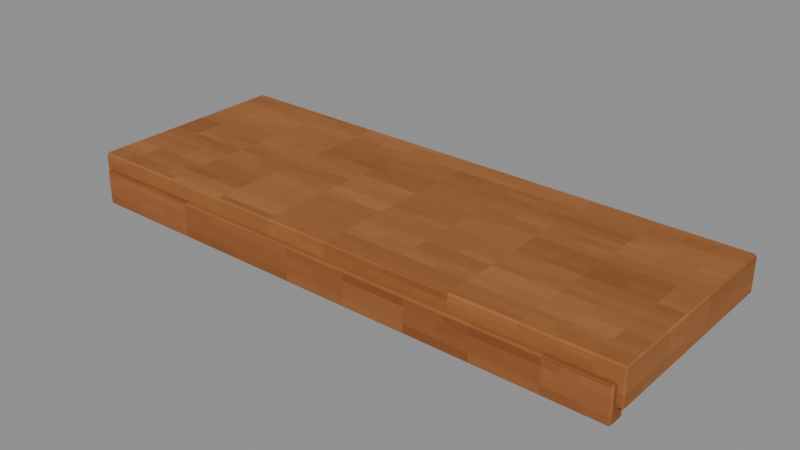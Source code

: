 # Source: Shelf-1.blend  (saved by Blender 4.3.34; exported with 4.5.12 LTS)
import bpy
from mathutils import Matrix  # noqa: F401  (used for matrix-valued properties, if any)

bpy.ops.wm.read_factory_settings(use_empty=True)
scene = bpy.context.scene
scene.name = 'Isolated part'

# ---- collections
col_part_shelf_1 = bpy.data.collections.new('Part.Shelf-1'); scene.collection.children.link(col_part_shelf_1)

# ---- images (referenced by path relative to the original .blend; pixels are not part of the script)
import os
ASSET_DIR = os.environ.get("B2B_ASSET_DIR", "")  # directory of the original .blend (textures are referenced by path, not embedded)
HERE = os.path.dirname(os.path.abspath(__file__))  # packed textures are extracted next to this script under _unpacked/

def load_image(name, relpath, width, height, colorspace="sRGB"):
    """Load a texture the original file referenced (path relative to the .blend, or extracted next to this script)."""
    p = next((c for c in (os.path.join(HERE, relpath), os.path.join(ASSET_DIR, relpath)) if relpath and os.path.exists(c)), "")
    if p:
        img = bpy.data.images.load(p, check_existing=True)
        img.name = name
    else:  # same state as the original file: an image datablock whose file is absent (Cycles renders it pink)
        img = bpy.data.images.new(name, width, height)
        img.source = "FILE"
        img.filepath = "//" + (relpath or name)
    img.colorspace_settings.name = colorspace
    return img
img_minecraft___shelf_oak = load_image('Minecraft • Shelf oak', '_unpacked/Shelf_oak.d4328b0c.png', 64, 64, 'sRGB')
img_minecraft___edge_trim = load_image('Minecraft • Edge trim', '_unpacked/Edge_trim.c9b2b6f2.png', 64, 64, 'sRGB')

# ---- materials (node trees are filled in below, after node groups)
mat_minecraft___shelf_oak = bpy.data.materials.new('Minecraft / Shelf oak')
mat_minecraft___shelf_oak.diffuse_color = (0.5725, 0.3451, 0.1529, 1.0)
mat_minecraft___edge_trim = bpy.data.materials.new('Minecraft / Edge trim')
mat_minecraft___edge_trim.diffuse_color = (0.5843, 0.3451, 0.1647, 1.0)

# ---- material node trees
mat_minecraft___shelf_oak.use_nodes = True; mat_minecraft___shelf_oak.node_tree.nodes.clear()
_N = mat_minecraft___shelf_oak.node_tree.nodes; _L = mat_minecraft___shelf_oak.node_tree.links
n0 = _N.new('ShaderNodeBsdfPrincipled'); n0.name = 'Principled BSDF'; n0.location = (10, 300)
n0.inputs[2].default_value = 0.85
n1 = _N.new('ShaderNodeOutputMaterial'); n1.name = 'Material Output'; n1.location = (300, 300)
n2 = _N.new('ShaderNodeTexImage'); n2.name = 'Image Texture'; n2.location = (-580, 280)
n2.image = img_minecraft___shelf_oak
n2.interpolation = 'Closest'
_L.new(n0.outputs[0], n1.inputs[0])
_L.new(n2.outputs[0], n0.inputs[0])
n1.is_active_output = True
mat_minecraft___edge_trim.use_nodes = True; mat_minecraft___edge_trim.node_tree.nodes.clear()
_N = mat_minecraft___edge_trim.node_tree.nodes; _L = mat_minecraft___edge_trim.node_tree.links
n0 = _N.new('ShaderNodeBsdfPrincipled'); n0.name = 'Principled BSDF'; n0.location = (10, 300)
n0.inputs[2].default_value = 0.85
n1 = _N.new('ShaderNodeOutputMaterial'); n1.name = 'Material Output'; n1.location = (300, 300)
n2 = _N.new('ShaderNodeTexImage'); n2.name = 'Image Texture'; n2.location = (-580, 280)
n2.image = img_minecraft___edge_trim
n2.interpolation = 'Closest'
_L.new(n0.outputs[0], n1.inputs[0])
_L.new(n2.outputs[0], n0.inputs[0])
n1.is_active_output = True

# ---- meshes
me_leftcabinet_shelf_004 = bpy.data.meshes.new('LeftCabinet.Shelf.004')
me_leftcabinet_shelf_004.from_pydata([(-0.695, -0.2487, 0.0345), (0.695, -0.2488, 0.0345), (0.695, 0.2613, 0.0345), (-0.695, 0.2613, 0.0345), (-0.695, -0.2487, 0.1245), (0.695, -0.2488, 0.1245), (0.695, 0.2613, 0.1245), (-0.695, 0.2613, 0.1245), (-0.68, -0.2612, 0.0), (0.68, -0.2613, 0.0), (0.68, -0.2183, 0.0), (-0.68, -0.2182, 0.0), (-0.68, -0.2612, 0.087), (0.68, -0.2613, 0.087), (0.68, -0.2183, 0.087), (-0.68, -0.2182, 0.087)], [], [(0, 3, 2, 1), (4, 5, 6, 7), (0, 1, 5, 4), (1, 2, 6, 5), (2, 3, 7, 6), (3, 0, 4, 7), (8, 11, 10, 9), (12, 13, 14, 15), (8, 9, 13, 12), (9, 10, 14, 13), (10, 11, 15, 14), (11, 8, 12, 15)])
me_leftcabinet_shelf_004.polygons.foreach_set('material_index', [0, 0, 0, 0, 0, 0, 1, 1, 1, 1, 1, 1])
_uv = me_leftcabinet_shelf_004.uv_layers.new(name='UV0.Surface')
_uv.uv.foreach_set('vector', [0.1881, -0.1724, 0.1881, 0.2356, 1.3, 0.2356, 1.3, -0.1724, 0.1881, -0.1724, 1.3, -0.1724, 1.3, 0.2356, 0.1881, 0.2356, 0.1881, 0.6916, 1.3, 0.6916, 1.3, 0.7636, 0.1881, 0.7636, 0.5081, 0.6916, 0.9161, 0.6916, 0.9161, 0.7636, 0.5081, 0.7636, 1.3, 0.6916, 0.1881, 0.6916, 0.1881, 0.7636, 1.3, 0.7636, 0.9161, 0.6916, 0.5081, 0.6916, 0.5081, 0.7636, 0.9161, 0.7636, 0.02704, 0.5397, 0.02704, 0.5741, 1.115, 0.5741, 1.115, 0.5397, 0.02704, 0.5397, 1.115, 0.5397, 1.115, 0.5741, 0.02704, 0.5741, 0.02704, 1.386, 1.115, 1.386, 1.115, 1.456, 0.02704, 1.456, 1.171, 0.5397, 1.171, 0.5741, 1.241, 0.5741, 1.241, 0.5397, 1.115, 1.386, 0.02704, 1.386, 0.02704, 1.456, 1.115, 1.456, 1.171, 0.5741, 1.171, 0.5397, 1.241, 0.5397, 1.241, 0.5741])
_uv.active_render = True
_uv = me_leftcabinet_shelf_004.uv_layers.new(name='UV1.Paint')
_uv.uv.foreach_set('vector', [0.1127, 0.4485, 0.2125, 0.4485, 0.2125, 0.7188, 0.1127, 0.7188, 0.2254, 0.7188, 0.2254, 0.4485, 0.3252, 0.4485, 0.3252, 0.7188, 0.701, 0.7297, 0.701, 1.0, 0.6834, 1.0, 0.6834, 0.7297, 0.3163, 0.8437, 0.3163, 0.9429, 0.2987, 0.9429, 0.2987, 0.8437, 0.7315, 0.7297, 0.7315, 1.0, 0.7139, 1.0, 0.7139, 0.7297, 0.3469, 0.8437, 0.3469, 0.9429, 0.3292, 0.9429, 0.3292, 0.8437, 0.1318, 0.7316, 0.1402, 0.7316, 0.1402, 0.9961, 0.1318, 0.9961, 0.1532, 0.9961, 0.1532, 0.7316, 0.1616, 0.7316, 0.1616, 0.9961, 0.893, 0.7297, 0.893, 0.9942, 0.8759, 0.9942, 0.8759, 0.7297, 0.4593, 0.9436, 0.4509, 0.9436, 0.4509, 0.9267, 0.4593, 0.9267, 0.9229, 0.7297, 0.9229, 0.9942, 0.9059, 0.9942, 0.9059, 0.7297, 0.4806, 0.9436, 0.4722, 0.9436, 0.4722, 0.9267, 0.4806, 0.9267])
me_leftcabinet_shelf_004.materials.append(mat_minecraft___shelf_oak)
me_leftcabinet_shelf_004.materials.append(mat_minecraft___edge_trim)
me_leftcabinet_shelf_004.update()

# ---- objects
ob_shelf_1 = bpy.data.objects.new('Shelf-1', me_leftcabinet_shelf_004)

# ---- transforms, parenting, visibility, modifiers, constraints
ob_shelf_1.location = (0.0, 0.0, 0.0)
_m = ob_shelf_1.modifiers.new('Hand-finished edges', 'BEVEL')
_m.width = 0.005
_m.width_pct = 0.005
_m.harden_normals = True

# ---- collection membership
col_part_shelf_1.objects.link(ob_shelf_1)

# ---- scene / render settings (as saved in the file)
scene.frame_start = 1; scene.frame_end = 250; scene.frame_set(1)
scene.render.engine = 'BLENDER_EEVEE_NEXT'
scene.render.image_settings.exr_codec = 'NONE'
scene.render.simplify_subdivision_render = 0
scene.render.simplify_child_particles_render = 0.0
scene.eevee.use_volume_custom_range = False
scene.eevee.use_fast_gi = False
scene.eevee.use_shadows = False
scene.view_settings.white_balance_temperature = 0.0
scene.view_settings.white_balance_tint = 0.0
scene.view_settings.white_balance_whitepoint = (2.97, 0.5193, -0.0414)
bpy.context.view_layer.update()

# ---- added for rendering (the .blend has no active camera and no usable light): camera, sun + grey world if the file has none
cam_auto = bpy.data.cameras.new('AutoCamera')
cam_auto.lens = 50.0
cam_auto.sensor_width = 36.0
cam_auto.clip_end = 1000.0
ob_auto_camera = bpy.data.objects.new('AutoCamera', cam_auto)
scene.collection.objects.link(ob_auto_camera)
ob_auto_camera.location = (1.37874, -1.65449, 1.16524)
ob_auto_camera.rotation_euler = (1.09748, -7.21219e-08, 0.694738)
scene.camera = ob_auto_camera
light_auto_sun = bpy.data.lights.new('AutoSun', 'SUN')
light_auto_sun.energy = 3.0
light_auto_sun.angle = 0.0523599
ob_auto_sun = bpy.data.objects.new('AutoSun', light_auto_sun)
scene.collection.objects.link(ob_auto_sun)
ob_auto_sun.rotation_euler = (0.872665, 0.174533, 0.523599)
if scene.world is None:
    world_auto = bpy.data.worlds.new('AutoWorld')
    world_auto.color = (0.3, 0.3, 0.3)
    scene.world = world_auto
bpy.context.view_layer.update()
